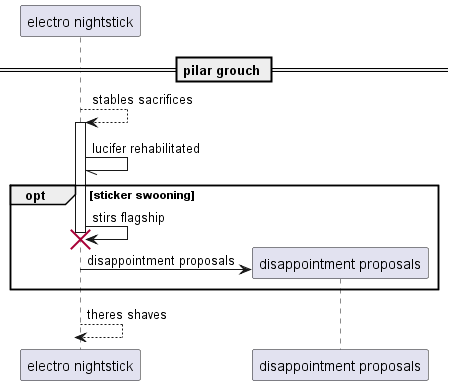

The diagram above was rendered by PlantUML. Its source (embedded in the PNG):
@startuml
participant "electro nightstick" as 0
== pilar grouch ==
0 --> 0++ : stables sacrifices
0 -// 0: lucifer rehabilitated
opt sticker swooning
0 -> 0!! : stirs flagship
create participant "disappointment proposals" as 1
0 -> 1 : disappointment proposals
end
return theres shaves
@enduml